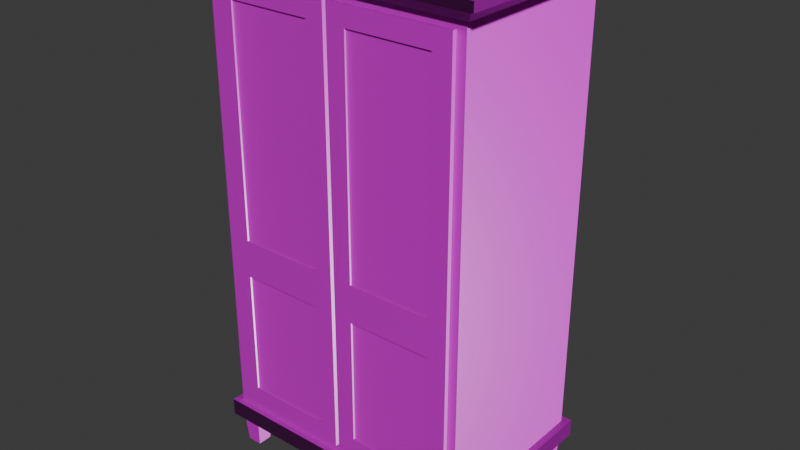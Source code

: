 # Source: hoher_schrank.blend  (saved by Blender 4.2.66; exported with 4.5.12 LTS)
import bpy
from mathutils import Matrix  # noqa: F401  (used for matrix-valued properties, if any)

bpy.ops.wm.read_factory_settings(use_empty=True)
scene = bpy.context.scene
scene.name = 'Scene'

# ---- collections
col_collection = bpy.data.collections.new('Collection'); scene.collection.children.link(col_collection)

# ---- images (referenced by path relative to the original .blend; pixels are not part of the script)
import os
ASSET_DIR = os.environ.get("B2B_ASSET_DIR", "")  # directory of the original .blend (textures are referenced by path, not embedded)
HERE = os.path.dirname(os.path.abspath(__file__))  # packed textures are extracted next to this script under _unpacked/

def load_image(name, relpath, width, height, colorspace="sRGB"):
    """Load a texture the original file referenced (path relative to the .blend, or extracted next to this script)."""
    p = next((c for c in (os.path.join(HERE, relpath), os.path.join(ASSET_DIR, relpath)) if relpath and os.path.exists(c)), "")
    if p:
        img = bpy.data.images.load(p, check_existing=True)
        img.name = name
    else:  # same state as the original file: an image datablock whose file is absent (Cycles renders it pink)
        img = bpy.data.images.new(name, width, height)
        img.source = "FILE"
        img.filepath = "//" + (relpath or name)
    img.colorspace_settings.name = colorspace
    return img
img_finewood_27_height_1k_png_001 = load_image('finewood_27_height-1K.png.001', 'finewood_27_height-1K.png', 1024, 1024, 'Non-Color')
img_finewood_27_basecolor_1k_png_001 = load_image('finewood_27_basecolor-1K.png.001', 'finewood_27_basecolor-1K.png', 1024, 1024, 'sRGB')
img_finewood_27_roughness_1k_png_001 = load_image('finewood_27_roughness-1K.png.001', 'finewood_27_roughness-1K.png', 1024, 1024, 'Non-Color')
img_finewood_27_normal_1k_png_001 = load_image('finewood_27_normal-1K.png.001', 'finewood_27_normal-1K.png', 1024, 1024, 'Non-Color')
img_finewood_27_height_1k_png = load_image('finewood_27_height-1K.png', 'finewood_27_height-1K.png', 1024, 1024, 'Non-Color')
img_finewood_27_basecolor_1k_png = load_image('finewood_27_basecolor-1K.png', 'finewood_27_basecolor-1K.png', 1024, 1024, 'sRGB')
img_finewood_27_roughness_1k_png = load_image('finewood_27_roughness-1K.png', 'finewood_27_roughness-1K.png', 1024, 1024, 'Non-Color')
img_finewood_27_normal_1k_png = load_image('finewood_27_normal-1K.png', 'finewood_27_normal-1K.png', 1024, 1024, 'Non-Color')

# ---- materials (node trees are filled in below, after node groups)
mat_darker_light_wood = bpy.data.materials.new('Darker Light Wood')
mat_light_wood = bpy.data.materials.new('Light Wood')

# ---- material node trees
mat_darker_light_wood.use_nodes = True; mat_darker_light_wood.node_tree.nodes.clear()
_N = mat_darker_light_wood.node_tree.nodes; _L = mat_darker_light_wood.node_tree.links
n0 = _N.new('ShaderNodeBsdfPrincipled'); n0.name = 'Principled BSDF'; n0.location = (10, 300)
n1 = _N.new('ShaderNodeOutputMaterial'); n1.name = 'Material Output'; n1.location = (300, 300)
n2 = _N.new('ShaderNodeTexImage'); n2.name = 'Image Texture'; n2.location = (88, -600)
n2.label = 'Displacement'
n2.image = img_finewood_27_height_1k_png_001
n3 = _N.new('ShaderNodeDisplacement'); n3.name = 'Displacement'; n3.location = (110, -400)
n3.inputs[2].default_value = 1.0
n4 = _N.new('ShaderNodeTexImage'); n4.name = 'Image Texture.001'; n4.location = (88, -40)
n4.label = 'Base Color'
n4.image = img_finewood_27_basecolor_1k_png_001
n5 = _N.new('ShaderNodeTexImage'); n5.name = 'Image Texture.002'; n5.location = (88, -320)
n5.label = 'Roughness'
n5.image = img_finewood_27_roughness_1k_png_001
n6 = _N.new('ShaderNodeTexImage'); n6.name = 'Image Texture.003'; n6.location = (88, -880)
n6.label = 'Normal'
n6.image = img_finewood_27_normal_1k_png_001
n7 = _N.new('ShaderNodeNormalMap'); n7.name = 'Normal Map'; n7.location = (-240, -340)
n8 = _N.new('ShaderNodeMapping'); n8.name = 'Mapping'; n8.location = (230, -40)
n9 = _N.new('NodeReroute'); n9.name = 'Reroute'; n9.location = (38, -596)
n9.width = 16
n9.socket_idname = 'NodeSocketVector'
n10 = _N.new('ShaderNodeTexCoord'); n10.name = 'Texture Coordinate'; n10.location = (30, -40)
n11 = _N.new('NodeFrame'); n11.name = 'Frame'; n11.location = (-1270, 340)
n11.label = 'Mapping'
n11.width = 400
n12 = _N.new('NodeFrame'); n12.name = 'Frame.001'; n12.location = (-628, 540)
n12.label = 'Textures'
n12.width = 358
n2.parent = n12
n4.parent = n12
n5.parent = n12
n6.parent = n12
n8.parent = n11
n9.parent = n12
n10.parent = n11
_L.new(n0.outputs[0], n1.inputs[0])
_L.new(n2.outputs[0], n3.inputs[0])
_L.new(n3.outputs[0], n1.inputs[2])
_L.new(n4.outputs[0], n0.inputs[0])
_L.new(n5.outputs[0], n0.inputs[2])
_L.new(n6.outputs[0], n7.inputs[1])
_L.new(n7.outputs[0], n0.inputs[5])
_L.new(n9.outputs[0], n4.inputs[0])
_L.new(n9.outputs[0], n5.inputs[0])
_L.new(n9.outputs[0], n2.inputs[0])
_L.new(n9.outputs[0], n6.inputs[0])
_L.new(n8.outputs[0], n9.inputs[0])
_L.new(n10.outputs[2], n8.inputs[0])
n1.is_active_output = True
mat_light_wood.use_nodes = True; mat_light_wood.node_tree.nodes.clear()
_N = mat_light_wood.node_tree.nodes; _L = mat_light_wood.node_tree.links
n0 = _N.new('ShaderNodeBsdfPrincipled'); n0.name = 'Principled BSDF'; n0.location = (10, 300)
n1 = _N.new('ShaderNodeOutputMaterial'); n1.name = 'Material Output'; n1.location = (300, 300)
n2 = _N.new('ShaderNodeTexImage'); n2.name = 'Image Texture'; n2.location = (88, -600)
n2.label = 'Displacement'
n2.image = img_finewood_27_height_1k_png
n3 = _N.new('ShaderNodeDisplacement'); n3.name = 'Displacement'; n3.location = (110, -400)
n3.inputs[2].default_value = 1.0
n4 = _N.new('ShaderNodeTexImage'); n4.name = 'Image Texture.001'; n4.location = (88, -40)
n4.label = 'Base Color'
n4.image = img_finewood_27_basecolor_1k_png
n5 = _N.new('ShaderNodeTexImage'); n5.name = 'Image Texture.002'; n5.location = (88, -320)
n5.label = 'Roughness'
n5.image = img_finewood_27_roughness_1k_png
n6 = _N.new('ShaderNodeTexImage'); n6.name = 'Image Texture.003'; n6.location = (88, -880)
n6.label = 'Normal'
n6.image = img_finewood_27_normal_1k_png
n7 = _N.new('ShaderNodeNormalMap'); n7.name = 'Normal Map'; n7.location = (-240, -340)
n8 = _N.new('ShaderNodeMapping'); n8.name = 'Mapping'; n8.location = (230, -40)
n9 = _N.new('NodeReroute'); n9.name = 'Reroute'; n9.location = (38, -596)
n9.width = 16
n9.socket_idname = 'NodeSocketVector'
n10 = _N.new('ShaderNodeTexCoord'); n10.name = 'Texture Coordinate'; n10.location = (30, -40)
n11 = _N.new('NodeFrame'); n11.name = 'Frame'; n11.location = (-1270, 340)
n11.label = 'Mapping'
n11.width = 400
n12 = _N.new('NodeFrame'); n12.name = 'Frame.001'; n12.location = (-628, 540)
n12.label = 'Textures'
n12.width = 358
n2.parent = n12
n4.parent = n12
n5.parent = n12
n6.parent = n12
n8.parent = n11
n9.parent = n12
n10.parent = n11
_L.new(n0.outputs[0], n1.inputs[0])
_L.new(n2.outputs[0], n3.inputs[0])
_L.new(n3.outputs[0], n1.inputs[2])
_L.new(n4.outputs[0], n0.inputs[0])
_L.new(n5.outputs[0], n0.inputs[2])
_L.new(n6.outputs[0], n7.inputs[1])
_L.new(n7.outputs[0], n0.inputs[5])
_L.new(n9.outputs[0], n4.inputs[0])
_L.new(n9.outputs[0], n5.inputs[0])
_L.new(n9.outputs[0], n2.inputs[0])
_L.new(n9.outputs[0], n6.inputs[0])
_L.new(n8.outputs[0], n9.inputs[0])
_L.new(n10.outputs[2], n8.inputs[0])
n1.is_active_output = True

# ---- world
world_world = bpy.data.worlds.new('World'); scene.world = world_world
world_world.use_nodes = True; world_world.node_tree.nodes.clear()
_N = world_world.node_tree.nodes; _L = world_world.node_tree.links
n0 = _N.new('ShaderNodeOutputWorld'); n0.name = 'World Output'; n0.location = (300, 300)
n1 = _N.new('ShaderNodeBackground'); n1.name = 'Background'; n1.location = (10, 300)
n1.inputs[0].default_value = (0.05088, 0.05088, 0.05088, 1.0)
_L.new(n1.outputs[0], n0.inputs[0])
n0.is_active_output = True
world_world.color = (0.05088, 0.05088, 0.05088)
world_world.sun_shadow_jitter_overblur = 0.0

# ---- meshes
me_cube_003 = bpy.data.meshes.new('Cube.003')
me_cube_003.from_pydata([(-0.3163, -0.4871, 0.4138), (-0.3163, -0.4871, 2.486), (-0.4163, -0.465, 0.3138), (-0.4163, -0.465, 2.586), (0.1351, -0.4871, 0.4138), (0.1351, -0.4871, 2.486), (0.2351, -0.465, 0.3138), (0.2351, -0.465, 2.586), (-0.3163, -0.4871, 1.283), (-0.4163, -0.465, 1.183), (0.2351, -0.465, 1.183), (0.1351, -0.4871, 1.283), (-0.3163, -0.4871, 1.083), (-0.4163, -0.4871, 2.586), (0.2351, -0.4871, 2.586), (0.1351, -0.4871, 1.083), (-0.3163, -0.4771, 1.283), (-0.3163, -0.4771, 2.486), (0.1351, -0.4771, 2.486), (0.1351, -0.4771, 1.283), (0.2351, -0.4871, 1.183), (0.2351, -0.4871, 0.3138), (-0.4163, -0.4871, 0.3138), (-0.4163, -0.4871, 1.183), (0.1351, -0.4771, 1.083), (0.1351, -0.4771, 0.4138), (-0.3163, -0.4771, 0.4138), (-0.3163, -0.4771, 1.083), (0.3551, -0.4871, 0.4138), (0.3551, -0.4871, 2.486), (0.2551, -0.465, 0.3138), (0.2551, -0.465, 2.586), (0.8066, -0.4871, 0.4138), (0.8066, -0.4871, 2.486), (0.9066, -0.465, 0.3138), (0.9066, -0.465, 2.586), (0.3551, -0.4871, 1.283), (0.2551, -0.465, 1.183), (0.9066, -0.465, 1.183), (0.8066, -0.4871, 1.283), (0.3551, -0.4871, 1.083), (0.2551, -0.4871, 2.586), (0.9066, -0.4871, 2.586), (0.8066, -0.4871, 1.083), (0.3551, -0.4771, 1.283), (0.3551, -0.4771, 2.486), (0.8066, -0.4771, 2.486), (0.8066, -0.4771, 1.283), (0.9066, -0.4871, 1.183), (0.9066, -0.4871, 0.3138), (0.2551, -0.4871, 0.3138), (0.2551, -0.4871, 1.183), (0.8066, -0.4771, 1.083), (0.8066, -0.4771, 0.4138), (0.3551, -0.4771, 0.4138), (0.3551, -0.4771, 1.083)], [], [(23, 13, 3, 9), (9, 3, 7, 10), (10, 7, 14, 20), (11, 5, 18, 19), (2, 6, 21, 22), (7, 3, 13, 14), (12, 0, 26, 27), (6, 10, 20, 21), (2, 9, 10, 6), (22, 23, 9, 2), (8, 1, 13, 23), (1, 5, 14, 13), (5, 11, 20, 14), (11, 8, 23, 20), (19, 18, 17, 16), (1, 8, 16, 17), (8, 11, 19, 16), (5, 1, 17, 18), (15, 4, 21, 20), (4, 0, 22, 21), (0, 12, 23, 22), (12, 15, 20, 23), (25, 24, 27, 26), (4, 15, 24, 25), (15, 12, 27, 24), (0, 4, 25, 26), (51, 41, 31, 37), (37, 31, 35, 38), (38, 35, 42, 48), (39, 33, 46, 47), (30, 34, 49, 50), (35, 31, 41, 42), (40, 28, 54, 55), (34, 38, 48, 49), (30, 37, 38, 34), (50, 51, 37, 30), (36, 29, 41, 51), (29, 33, 42, 41), (33, 39, 48, 42), (39, 36, 51, 48), (47, 46, 45, 44), (29, 36, 44, 45), (36, 39, 47, 44), (33, 29, 45, 46), (43, 32, 49, 48), (32, 28, 50, 49), (28, 40, 51, 50), (40, 43, 48, 51), (53, 52, 55, 54), (32, 43, 52, 53), (43, 40, 55, 52), (28, 32, 53, 54), (7, 10, 6, 30, 37, 31)])
_uv = me_cube_003.uv_layers.new(name='UVMap')
_uv.uv.foreach_set('vector', [0.8977, 0.3788, 0.8977, 0.008189, 0.9035, 0.008189, 0.9035, 0.3788, 0.008189, 0.3788, 0.008189, 0.008189, 0.1803, 0.008189, 0.1803, 0.3788, 0.9199, 0.3788, 0.9199, 0.008189, 0.9257, 0.008189, 0.9257, 0.3788, 0.2795, 0.9427, 0.2795, 0.6249, 0.2821, 0.6249, 0.2821, 0.9427, 0.3614, 0.6249, 0.3614, 0.797, 0.3555, 0.797, 0.3555, 0.6249, 0.3836, 0.6249, 0.3836, 0.797, 0.3777, 0.797, 0.3777, 0.6249, 0.447, 0.6249, 0.447, 0.8017, 0.4444, 0.8017, 0.4444, 0.6249, 0.9199, 0.6085, 0.9199, 0.3788, 0.9257, 0.3788, 0.9257, 0.6085, 0.008189, 0.6085, 0.008189, 0.3788, 0.1803, 0.3788, 0.1803, 0.6085, 0.8977, 0.6085, 0.8977, 0.3788, 0.9035, 0.3788, 0.9035, 0.6085, 0.3423, 0.3524, 0.3423, 0.03461, 0.3687, 0.008189, 0.3687, 0.3788, 0.3423, 0.03461, 0.2231, 0.03461, 0.1967, 0.008189, 0.3687, 0.008189, 0.2231, 0.03461, 0.2231, 0.3524, 0.1967, 0.3788, 0.1967, 0.008189, 0.2231, 0.3524, 0.3423, 0.3524, 0.3687, 0.3788, 0.1967, 0.3788, 0.762, 0.326, 0.762, 0.008189, 0.8813, 0.008189, 0.8813, 0.326, 0.3011, 0.6249, 0.3011, 0.9427, 0.2985, 0.9427, 0.2985, 0.6249, 0.5585, 0.7441, 0.5585, 0.6249, 0.5611, 0.6249, 0.5611, 0.7441, 0.5775, 0.7441, 0.5775, 0.6249, 0.5802, 0.6249, 0.5802, 0.7441, 0.2231, 0.4052, 0.2231, 0.5821, 0.1967, 0.6085, 0.1967, 0.3788, 0.2231, 0.5821, 0.3423, 0.5821, 0.3687, 0.6085, 0.1967, 0.6085, 0.3423, 0.5821, 0.3423, 0.4052, 0.3687, 0.3788, 0.3687, 0.6085, 0.3423, 0.4052, 0.2231, 0.4052, 0.1967, 0.3788, 0.3687, 0.3788, 0.008189, 0.8017, 0.008189, 0.6249, 0.1274, 0.6249, 0.1274, 0.8017, 0.4634, 0.8017, 0.4634, 0.6249, 0.466, 0.6249, 0.466, 0.8017, 0.5965, 0.7441, 0.5965, 0.6249, 0.5992, 0.6249, 0.5992, 0.7441, 0.6155, 0.7441, 0.6155, 0.6249, 0.6182, 0.6249, 0.6182, 0.7441, 0.9421, 0.3788, 0.9421, 0.008189, 0.9479, 0.008189, 0.9479, 0.3788, 0.3851, 0.3788, 0.3851, 0.008189, 0.5572, 0.008189, 0.5572, 0.3788, 0.9643, 0.3788, 0.9643, 0.008189, 0.9702, 0.008189, 0.9702, 0.3788, 0.3175, 0.9427, 0.3175, 0.6249, 0.3201, 0.6249, 0.3201, 0.9427, 0.428, 0.6249, 0.428, 0.797, 0.4222, 0.797, 0.4222, 0.6249, 0.4058, 0.6249, 0.4058, 0.797, 0.4, 0.797, 0.4, 0.6249, 0.4851, 0.6249, 0.4851, 0.8017, 0.4824, 0.8017, 0.4824, 0.6249, 0.9643, 0.6085, 0.9643, 0.3788, 0.9702, 0.3788, 0.9702, 0.6085, 0.3851, 0.6085, 0.3851, 0.3788, 0.5572, 0.3788, 0.5572, 0.6085, 0.9421, 0.6085, 0.9421, 0.3788, 0.9479, 0.3788, 0.9479, 0.6085, 0.7193, 0.3524, 0.7193, 0.03461, 0.7457, 0.008189, 0.7457, 0.3788, 0.7193, 0.03461, 0.6, 0.03461, 0.5736, 0.008189, 0.7457, 0.008189, 0.6, 0.03461, 0.6, 0.3524, 0.5736, 0.3788, 0.5736, 0.008189, 0.6, 0.3524, 0.7193, 0.3524, 0.7457, 0.3788, 0.5736, 0.3788, 0.762, 0.6602, 0.762, 0.3424, 0.8813, 0.3424, 0.8813, 0.6602, 0.3392, 0.6249, 0.3392, 0.9427, 0.3365, 0.9427, 0.3365, 0.6249, 0.5205, 0.7441, 0.5205, 0.6249, 0.5231, 0.6249, 0.5231, 0.7441, 0.6346, 0.7441, 0.6346, 0.6249, 0.6372, 0.6249, 0.6372, 0.7441, 0.6, 0.4052, 0.6, 0.5821, 0.5736, 0.6085, 0.5736, 0.3788, 0.6, 0.5821, 0.7193, 0.5821, 0.7457, 0.6085, 0.5736, 0.6085, 0.7193, 0.5821, 0.7193, 0.4052, 0.7457, 0.3788, 0.7457, 0.6085, 0.7193, 0.4052, 0.6, 0.4052, 0.5736, 0.3788, 0.7457, 0.3788, 0.1438, 0.8017, 0.1438, 0.6249, 0.2631, 0.6249, 0.2631, 0.8017, 0.5014, 0.8017, 0.5014, 0.6249, 0.5041, 0.6249, 0.5041, 0.8017, 0.6536, 0.7441, 0.6536, 0.6249, 0.6562, 0.6249, 0.6562, 0.7441, 0.5395, 0.7441, 0.5395, 0.6249, 0.5421, 0.6249, 0.5421, 0.7441, 0.9918, 0.008189, 0.9918, 0.3788, 0.9918, 0.6085, 0.9865, 0.6085, 0.9865, 0.3788, 0.9865, 0.008189])
me_cube_003.materials.append(mat_darker_light_wood)
me_cube_003.update()
me_cube_002 = bpy.data.meshes.new('Cube.002')
me_cube_002.from_pydata([(-0.5022, -0.5023, 0.1716), (-0.4163, -0.465, 0.3138), (-0.5022, 0.5023, 0.1716), (-0.465, 0.465, 0.2651), (0.9925, -0.5023, 0.1716), (0.9066, -0.465, 0.3138), (0.9925, 0.5023, 0.1716), (0.9552, 0.465, 0.2651), (-0.5022, -0.5023, 0.2651), (-0.5022, 0.5023, 0.2651), (0.9925, 0.5023, 0.2651), (0.9925, -0.5023, 0.2651), (-0.4163, -0.465, 2.586), (-0.465, 0.465, 2.635), (0.9552, 0.465, 2.635), (0.9066, -0.465, 2.586), (0.9552, -0.465, 0.2651), (-0.465, -0.465, 0.2651), (0.9552, -0.465, 2.635), (-0.465, -0.465, 2.635), (0.9066, 0.3602, 0.3138), (-0.4163, 0.3602, 0.3138), (0.9066, 0.3602, 2.586), (-0.4163, 0.3602, 2.586), (0.9852, -0.495, 2.635), (-0.495, -0.495, 2.635), (-0.495, 0.495, 2.635), (0.9852, 0.495, 2.635), (1.006, -0.509, 2.682), (-0.5159, -0.509, 2.682), (-0.5159, 0.509, 2.682), (1.006, 0.509, 2.682), (1.031, -0.531, 2.682), (-0.5422, -0.531, 2.682), (-0.5422, 0.531, 2.682), (1.031, 0.531, 2.682), (1.031, -0.531, 2.729), (-0.5422, -0.531, 2.729), (-0.5422, 0.531, 2.729), (1.031, 0.531, 2.729), (-0.4517, -0.4517, 0.0), (-0.465, -0.465, 0.1716), (-0.4517, -0.3739, 0.0), (-0.465, -0.3605, 0.1716), (-0.3739, -0.4517, 0.0), (-0.3605, -0.465, 0.1716), (-0.3739, -0.3739, 0.0), (-0.3605, -0.3605, 0.1716), (0.8641, -0.4517, 0.0), (0.8508, -0.465, 0.1716), (0.8641, -0.3739, 0.0), (0.8508, -0.3605, 0.1716), (0.9419, -0.4517, 0.0), (0.9552, -0.465, 0.1716), (0.9419, -0.3739, 0.0), (0.9552, -0.3605, 0.1716), (0.8641, 0.3739, 0.0), (0.8508, 0.3605, 0.1716), (0.8641, 0.4517, 0.0), (0.8508, 0.465, 0.1716), (0.9419, 0.3739, 0.0), (0.9552, 0.3605, 0.1716), (0.9419, 0.4517, 0.0), (0.9552, 0.465, 0.1716), (-0.4517, 0.3739, 0.0), (-0.465, 0.3605, 0.1716), (-0.4517, 0.4517, 0.0), (-0.465, 0.465, 0.1716), (-0.3739, 0.3739, 0.0), (-0.3605, 0.3605, 0.1716), (-0.3739, 0.4517, 0.0), (-0.3605, 0.465, 0.1716)], [], [(0, 8, 9, 2), (2, 9, 10, 6), (6, 10, 11, 4), (4, 11, 8, 0), (2, 6, 4, 0), (12, 1, 21, 23), (17, 3, 9, 8), (3, 7, 10, 9), (7, 16, 11, 10), (16, 17, 8, 11), (7, 3, 13, 14), (16, 7, 14, 18), (3, 17, 19, 13), (5, 1, 17, 16), (12, 15, 18, 19), (15, 5, 16, 18), (1, 12, 19, 17), (21, 20, 22, 23), (15, 12, 23, 22), (5, 15, 22, 20), (1, 5, 20, 21), (19, 18, 24, 25), (14, 13, 26, 27), (19, 25, 26, 13), (14, 27, 24, 18), (27, 26, 30, 31), (26, 25, 29, 30), (25, 24, 28, 29), (24, 27, 31, 28), (30, 29, 33, 34), (29, 28, 32, 33), (28, 31, 35, 32), (31, 30, 34, 35), (32, 35, 39, 36), (35, 34, 38, 39), (34, 33, 37, 38), (33, 32, 36, 37), (36, 39, 38, 37), (40, 41, 43, 42), (42, 43, 47, 46), (46, 47, 45, 44), (44, 45, 41, 40), (42, 46, 44, 40), (48, 49, 51, 50), (50, 51, 55, 54), (54, 55, 53, 52), (52, 53, 49, 48), (50, 54, 52, 48), (56, 57, 59, 58), (58, 59, 63, 62), (62, 63, 61, 60), (60, 61, 57, 56), (58, 62, 60, 56), (64, 65, 67, 66), (66, 67, 71, 70), (70, 71, 69, 68), (68, 69, 65, 64), (66, 70, 68, 64)])
_uv = me_cube_002.uv_layers.new(name='UVMap')
_uv.uv.foreach_set('vector', [0.4505, 0.7699, 0.4368, 0.7699, 0.4368, 0.6223, 0.4505, 0.6223, 0.4505, 0.6001, 0.4368, 0.6001, 0.4368, 0.3805, 0.4505, 0.3805, 0.1973, 0.7819, 0.1836, 0.7819, 0.1836, 0.6344, 0.1973, 0.6344, 0.4146, 0.6001, 0.4008, 0.6001, 0.4008, 0.3805, 0.4146, 0.3805, 0.9227, 0.6201, 0.9227, 0.8396, 0.7752, 0.8396, 0.7752, 0.6201, 0.7529, 0.3668, 0.7529, 0.6995, 0.6317, 0.6995, 0.6317, 0.3668, 0.4783, 0.9501, 0.6149, 0.9501, 0.6204, 0.9556, 0.4729, 0.9556, 0.6149, 0.9501, 0.6149, 0.7415, 0.6204, 0.736, 0.6204, 0.9556, 0.6149, 0.7415, 0.4783, 0.7415, 0.4729, 0.736, 0.6204, 0.736, 0.4783, 0.7415, 0.4783, 0.9501, 0.4729, 0.9556, 0.4729, 0.736, 0.4506, 0.3583, 0.242, 0.3583, 0.242, 0.01112, 0.4506, 0.01112, 0.6095, 0.7138, 0.4729, 0.7138, 0.4729, 0.3668, 0.6095, 0.3668, 0.3786, 0.7275, 0.242, 0.7275, 0.242, 0.3805, 0.3786, 0.3805, 0.01827, 0.3517, 0.2126, 0.3517, 0.2198, 0.3588, 0.01112, 0.3588, 0.2126, 0.01826, 0.01827, 0.01826, 0.01112, 0.01112, 0.2198, 0.01112, 0.01827, 0.01826, 0.01827, 0.3517, 0.01112, 0.3588, 0.01112, 0.01112, 0.2126, 0.3517, 0.2126, 0.01826, 0.2198, 0.01112, 0.2198, 0.3588, 0.6672, 0.3445, 0.4729, 0.3445, 0.4729, 0.01112, 0.6672, 0.01112, 0.242, 0.9441, 0.242, 0.7498, 0.3632, 0.7498, 0.3632, 0.9441, 0.01112, 0.7138, 0.01112, 0.381, 0.1323, 0.381, 0.1323, 0.7138, 0.8677, 0.2054, 0.8677, 0.01112, 0.9889, 0.01112, 0.9889, 0.2054, 0.01552, 0.7404, 0.01552, 0.9491, 0.01112, 0.9535, 0.01112, 0.736, 0.1521, 0.9491, 0.1521, 0.7404, 0.1566, 0.736, 0.1566, 0.9535, 0.01552, 0.7404, 0.01112, 0.736, 0.1566, 0.736, 0.1521, 0.7404, 0.1521, 0.9491, 0.1566, 0.9535, 0.01112, 0.9535, 0.01552, 0.9491, 0.4079, 0.6254, 0.4079, 0.8428, 0.4008, 0.8459, 0.4008, 0.6223, 0.6948, 0.7238, 0.6948, 0.8692, 0.6876, 0.8713, 0.6876, 0.7217, 0.2197, 0.3841, 0.2197, 0.6016, 0.2127, 0.6046, 0.2127, 0.381, 0.6654, 0.7238, 0.6654, 0.8692, 0.6582, 0.8713, 0.6582, 0.7217, 0.8422, 0.01497, 0.6927, 0.01497, 0.6894, 0.01112, 0.8454, 0.01112, 0.6927, 0.01497, 0.6927, 0.2386, 0.6894, 0.2422, 0.6894, 0.01112, 0.6927, 0.2386, 0.8422, 0.2386, 0.8454, 0.2422, 0.6894, 0.2422, 0.8422, 0.2386, 0.8422, 0.01497, 0.8454, 0.01112, 0.8454, 0.2422, 0.7239, 0.7217, 0.7239, 0.8778, 0.7171, 0.8778, 0.7171, 0.7217, 0.1904, 0.381, 0.1904, 0.6121, 0.1836, 0.6121, 0.1836, 0.381, 0.7529, 0.7217, 0.7529, 0.8778, 0.7461, 0.8778, 0.7461, 0.7217, 0.1614, 0.381, 0.1614, 0.6121, 0.1546, 0.6121, 0.1546, 0.381, 0.7752, 0.3668, 0.9312, 0.3668, 0.9312, 0.5978, 0.7752, 0.5978, 0.6914, 0.2897, 0.6894, 0.2644, 0.7048, 0.2644, 0.7028, 0.2897, 0.8041, 0.3372, 0.8021, 0.3119, 0.8175, 0.3119, 0.8155, 0.3372, 0.6914, 0.3372, 0.6894, 0.3119, 0.7048, 0.3119, 0.7028, 0.3372, 0.7771, 0.8871, 0.7752, 0.8619, 0.7905, 0.8619, 0.7885, 0.8871, 0.8617, 0.8733, 0.8503, 0.8733, 0.8503, 0.8619, 0.8617, 0.8619, 0.7289, 0.2897, 0.727, 0.2644, 0.7423, 0.2644, 0.7404, 0.2897, 0.1856, 0.8294, 0.1836, 0.8041, 0.199, 0.8041, 0.197, 0.8294, 0.7289, 0.3372, 0.727, 0.3119, 0.7423, 0.3119, 0.7404, 0.3372, 0.8147, 0.8871, 0.8127, 0.8619, 0.8281, 0.8619, 0.8261, 0.8871, 0.8791, 0.2391, 0.8677, 0.2391, 0.8677, 0.2277, 0.8791, 0.2277, 0.7665, 0.2897, 0.7646, 0.2644, 0.7799, 0.2644, 0.778, 0.2897, 0.8417, 0.2897, 0.8397, 0.2644, 0.8551, 0.2644, 0.8531, 0.2897, 0.7665, 0.3372, 0.7646, 0.3119, 0.7799, 0.3119, 0.778, 0.3372, 0.4371, 0.8649, 0.4351, 0.8396, 0.4505, 0.8396, 0.4485, 0.8649, 0.4123, 0.8796, 0.4008, 0.8796, 0.4008, 0.8681, 0.4123, 0.8681, 0.4371, 0.8174, 0.4351, 0.7921, 0.4505, 0.7921, 0.4485, 0.8174, 0.8417, 0.3372, 0.8397, 0.3119, 0.8551, 0.3119, 0.8531, 0.3372, 0.8041, 0.2897, 0.8021, 0.2644, 0.8175, 0.2644, 0.8155, 0.2897, 0.1856, 0.8769, 0.1836, 0.8517, 0.199, 0.8517, 0.197, 0.8769, 0.8887, 0.2759, 0.8773, 0.2759, 0.8773, 0.2644, 0.8887, 0.2644])
me_cube_002.materials.append(mat_light_wood)
me_cube_002.update()

# ---- objects
ob_schranktuer = bpy.data.objects.new('Schranktuer', me_cube_003)
ob_schrank = bpy.data.objects.new('Schrank', me_cube_002)

# ---- transforms, parenting, visibility, modifiers, constraints
ob_schranktuer.location = (0.0, 0.0, 0.0)
ob_schrank.location = (0.0, 0.0, 0.0)

# ---- collection membership
col_collection.objects.link(ob_schranktuer)
col_collection.objects.link(ob_schrank)

# ---- scene / render settings (as saved in the file)
scene.frame_start = 1; scene.frame_end = 250; scene.frame_set(1)
scene.render.engine = 'BLENDER_EEVEE_NEXT'
bpy.context.view_layer.update()

# ---- added for rendering (the .blend has no active camera and no usable light): camera, sun
cam_auto = bpy.data.cameras.new('AutoCamera')
cam_auto.lens = 50.0
cam_auto.sensor_width = 36.0
cam_auto.clip_end = 1000.0
ob_auto_camera = bpy.data.objects.new('AutoCamera', cam_auto)
scene.collection.objects.link(ob_auto_camera)
ob_auto_camera.location = (3.31978, -3.69058, 3.82484)
ob_auto_camera.rotation_euler = (1.09748, -7.21219e-08, 0.694738)
scene.camera = ob_auto_camera
light_auto_sun = bpy.data.lights.new('AutoSun', 'SUN')
light_auto_sun.energy = 3.0
light_auto_sun.angle = 0.0523599
ob_auto_sun = bpy.data.objects.new('AutoSun', light_auto_sun)
scene.collection.objects.link(ob_auto_sun)
ob_auto_sun.rotation_euler = (0.872665, 0.174533, 0.523599)
bpy.context.view_layer.update()
